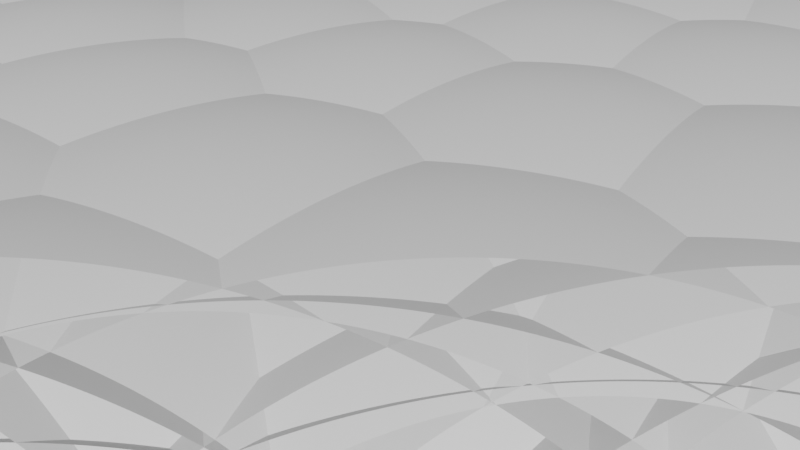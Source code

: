 # Source: sunflower.blend  (saved by Blender 4.2.66; exported with 4.5.12 LTS)
import bpy
from mathutils import Matrix  # noqa: F401  (used for matrix-valued properties, if any)

bpy.ops.wm.read_factory_settings(use_empty=True)
scene = bpy.context.scene
scene.name = 'Scene'

# ---- collections
col_collection = bpy.data.collections.new('Collection'); scene.collection.children.link(col_collection)

# ---- materials (node trees are filled in below, after node groups)
mat_material = bpy.data.materials.new('Material')
mat_material.alpha_threshold = 0.0
mat_material.use_transparent_shadow = False
mat_material.roughness = 0.5
mat_material.line_color = (0.0, 0.0, 0.0, 1.0)

# ---- node groups
ng_geometry_nodes = bpy.data.node_groups.new('Geometry Nodes', 'GeometryNodeTree')
_s = ng_geometry_nodes.interface.new_socket(name='Geometry', in_out='OUTPUT', socket_type='NodeSocketGeometry')
ng_geometry_nodes.is_modifier = True
_N = ng_geometry_nodes.nodes; _L = ng_geometry_nodes.links
n0 = _N.new('ShaderNodeCombineXYZ'); n0.name = 'Combine XYZ'; n0.location = (-240, 55)
n1 = _N.new('ShaderNodeMath'); n1.name = 'Math.016'; n1.location = (-241, -89)
n1.operation = 'MULTIPLY'
n2 = _N.new('GeometryNodeInputIndex'); n2.name = 'Index.001'; n2.location = (-623, -186)
n3 = _N.new('ShaderNodeMath'); n3.name = 'Math.015'; n3.location = (-445, 7)
n3.operation = 'MULTIPLY'
n4 = _N.new('ShaderNodeMath'); n4.name = 'Math.013'; n4.location = (-623, -18)
n4.operation = 'SUBTRACT'
n4.inputs[0].default_value = 3.0
n5 = _N.new('ShaderNodeMath'); n5.name = 'Math.014'; n5.location = (-795, -35)
n5.operation = 'SQRT'
n5.inputs[0].default_value = 5.0
n5.inputs[1].default_value = 1.0
n6 = _N.new('ShaderNodeMath'); n6.name = 'Math.008'; n6.location = (-624, 138)
n6.operation = 'RADIANS'
n6.inputs[0].default_value = 180.0
n7 = _N.new('ShaderNodeVectorRotate'); n7.name = 'Vector Rotate'; n7.location = (-62, 121)
n7.rotation_type = 'Z_AXIS'
n8 = _N.new('GeometryNodePoints'); n8.name = 'Points'; n8.location = (104, 170)
n8.inputs[0].default_value = 3000
n9 = _N.new('NodeGroupOutput'); n9.name = 'Group Output'; n9.location = (278, 170)
n10 = _N.new('ShaderNodeMath'); n10.name = 'Math.017'; n10.location = (-442, -245)
n10.operation = 'MULTIPLY'
n10.inputs[1].default_value = 0.001
_L.new(n8.outputs[0], n9.inputs[0])
_L.new(n5.outputs[0], n4.inputs[1])
_L.new(n6.outputs[0], n3.inputs[0])
_L.new(n4.outputs[0], n3.inputs[1])
_L.new(n1.outputs[0], n7.inputs[3])
_L.new(n0.outputs[0], n7.inputs[0])
_L.new(n3.outputs[0], n1.inputs[0])
_L.new(n2.outputs[0], n1.inputs[1])
_L.new(n10.outputs[0], n0.inputs[0])
_L.new(n7.outputs[0], n8.inputs[1])
_L.new(n2.outputs[0], n10.inputs[0])
n9.is_active_output = True

# ---- material node trees
mat_material.use_nodes = True; mat_material.node_tree.nodes.clear()
_N = mat_material.node_tree.nodes; _L = mat_material.node_tree.links
n0 = _N.new('ShaderNodeOutputMaterial'); n0.name = 'Material Output'; n0.location = (300, 300)
n1 = _N.new('ShaderNodeBsdfPrincipled'); n1.name = 'Principled BSDF'; n1.location = (10, 300)
n1.distribution = 'GGX'
n1.subsurface_method = 'RANDOM_WALK_SKIN'
n1.inputs[3].default_value = 1.45
n1.inputs[27].default_value = (0.0, 0.0, 0.0, 1.0)
n1.inputs[28].default_value = 1.0
_L.new(n1.outputs[0], n0.inputs[0])
n0.is_active_output = True

# ---- world
world_world = bpy.data.worlds.new('World'); scene.world = world_world
world_world.use_nodes = True; world_world.node_tree.nodes.clear()
_N = world_world.node_tree.nodes; _L = world_world.node_tree.links
n0 = _N.new('ShaderNodeOutputWorld'); n0.name = 'World Output'; n0.location = (300, 300)
n1 = _N.new('ShaderNodeBackground'); n1.name = 'Background'; n1.location = (10, 300)
n1.inputs[0].default_value = (0.05088, 0.05088, 0.05088, 1.0)
_L.new(n1.outputs[0], n0.inputs[0])
n0.is_active_output = True
world_world.color = (0.05088, 0.05088, 0.05088)
world_world.use_sun_shadow = False
world_world.sun_shadow_jitter_overblur = 0.0

# ---- meshes
me_sunflower = bpy.data.meshes.new('Sunflower')
me_sunflower.from_pydata([], [], [])
_uv = me_sunflower.uv_layers.new(name='UVMap')
_uv.uv.foreach_set('vector', [])
me_sunflower.materials.append(mat_material)
me_sunflower.use_mirror_vertex_groups = False
me_sunflower.update()

# ---- objects
ob_sunflower = bpy.data.objects.new('Sunflower', me_sunflower)

# ---- transforms, parenting, visibility, modifiers, constraints
ob_sunflower.location = (0.0, 0.0, 0.0)
ob_sunflower.lock_rotations_4d = False
ob_sunflower.empty_display_type = 'ARROWS'
ob_sunflower.lineart.crease_threshold = 0.0
_m = ob_sunflower.modifiers.new('GeometryNodes', 'NODES')
_m.node_group = ng_geometry_nodes

# ---- collection membership
col_collection.objects.link(ob_sunflower)

# ---- scene / render settings (as saved in the file)
scene.frame_start = 1; scene.frame_end = 1000; scene.frame_set(430)
scene.render.engine = 'BLENDER_EEVEE_NEXT'
scene.cycles.sampling_pattern = 'TABULATED_SOBOL'
scene.view_settings.view_transform = 'Filmic'
bpy.context.view_layer.update()

# ---- added for rendering (the .blend has no active camera and no usable light): camera, sun
cam_auto = bpy.data.cameras.new('AutoCamera')
cam_auto.lens = 50.0
cam_auto.sensor_width = 36.0
cam_auto.clip_end = 1000.0
ob_auto_camera = bpy.data.objects.new('AutoCamera', cam_auto)
scene.collection.objects.link(ob_auto_camera)
ob_auto_camera.location = (0.185045, -0.222054, 0.148036)
ob_auto_camera.rotation_euler = (1.09748, -7.21219e-08, 0.694738)
scene.camera = ob_auto_camera
light_auto_sun = bpy.data.lights.new('AutoSun', 'SUN')
light_auto_sun.energy = 3.0
light_auto_sun.angle = 0.0523599
ob_auto_sun = bpy.data.objects.new('AutoSun', light_auto_sun)
scene.collection.objects.link(ob_auto_sun)
ob_auto_sun.rotation_euler = (0.872665, 0.174533, 0.523599)
bpy.context.view_layer.update()
